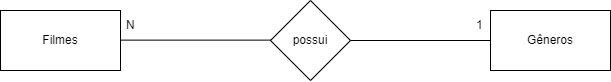

The diagram above was exported from draw.io. Its source (the exported page's mxGraphModel, read from the mxfile embedded in the PNG):
<mxGraphModel dx="778" dy="430" grid="1" gridSize="10" guides="1" tooltips="1" connect="1" arrows="1" fold="1" page="1" pageScale="1" pageWidth="827" pageHeight="1169" math="0" shadow="0">
  <root>
    <mxCell id="0" />
    <mxCell id="1" parent="0" />
    <mxCell id="yaOeh6aV-ggRc0p7RnkD-2" value="&lt;font style=&quot;vertical-align: inherit;&quot;&gt;&lt;font style=&quot;vertical-align: inherit;&quot;&gt;possui&lt;/font&gt;&lt;/font&gt;" style="rhombus;whiteSpace=wrap;html=1;" vertex="1" parent="1">
      <mxGeometry x="390" y="240" width="80" height="80" as="geometry" />
    </mxCell>
    <mxCell id="yaOeh6aV-ggRc0p7RnkD-3" value="&lt;font style=&quot;vertical-align: inherit;&quot;&gt;&lt;font style=&quot;vertical-align: inherit;&quot;&gt;Filmes&lt;/font&gt;&lt;/font&gt;" style="rounded=0;whiteSpace=wrap;html=1;" vertex="1" parent="1">
      <mxGeometry x="120" y="250" width="120" height="60" as="geometry" />
    </mxCell>
    <mxCell id="yaOeh6aV-ggRc0p7RnkD-4" value="&lt;font style=&quot;vertical-align: inherit;&quot;&gt;&lt;font style=&quot;vertical-align: inherit;&quot;&gt;&lt;font style=&quot;vertical-align: inherit;&quot;&gt;&lt;font style=&quot;vertical-align: inherit;&quot;&gt;&lt;font style=&quot;vertical-align: inherit;&quot;&gt;&lt;font style=&quot;vertical-align: inherit;&quot;&gt;Gêneros&lt;/font&gt;&lt;/font&gt;&lt;/font&gt;&lt;/font&gt;&lt;/font&gt;&lt;/font&gt;" style="rounded=0;whiteSpace=wrap;html=1;" vertex="1" parent="1">
      <mxGeometry x="610" y="250" width="120" height="60" as="geometry" />
    </mxCell>
    <mxCell id="yaOeh6aV-ggRc0p7RnkD-8" value="" style="endArrow=none;html=1;rounded=0;entryX=0;entryY=0.5;entryDx=0;entryDy=0;exitX=1;exitY=0.5;exitDx=0;exitDy=0;" edge="1" parent="1">
      <mxGeometry width="50" height="50" relative="1" as="geometry">
        <mxPoint x="240.0000000000001" y="279.63" as="sourcePoint" />
        <mxPoint x="390" y="279.63" as="targetPoint" />
      </mxGeometry>
    </mxCell>
    <mxCell id="yaOeh6aV-ggRc0p7RnkD-9" value="" style="endArrow=none;html=1;rounded=0;entryX=0;entryY=0.5;entryDx=0;entryDy=0;exitX=1;exitY=0.5;exitDx=0;exitDy=0;" edge="1" parent="1" source="yaOeh6aV-ggRc0p7RnkD-2" target="yaOeh6aV-ggRc0p7RnkD-4">
      <mxGeometry width="50" height="50" relative="1" as="geometry">
        <mxPoint x="480" y="280" as="sourcePoint" />
        <mxPoint x="600" y="279.63" as="targetPoint" />
      </mxGeometry>
    </mxCell>
    <mxCell id="yaOeh6aV-ggRc0p7RnkD-10" value="1" style="text;strokeColor=none;fillColor=none;align=left;verticalAlign=middle;spacingLeft=4;spacingRight=4;overflow=hidden;points=[[0,0.5],[1,0.5]];portConstraint=eastwest;rotatable=0;whiteSpace=wrap;html=1;" vertex="1" parent="1">
      <mxGeometry x="590" y="250" width="20" height="30" as="geometry" />
    </mxCell>
    <mxCell id="yaOeh6aV-ggRc0p7RnkD-11" value="N" style="text;strokeColor=none;fillColor=none;align=left;verticalAlign=middle;spacingLeft=4;spacingRight=4;overflow=hidden;points=[[0,0.5],[1,0.5]];portConstraint=eastwest;rotatable=0;whiteSpace=wrap;html=1;" vertex="1" parent="1">
      <mxGeometry x="240" y="250" width="20" height="30" as="geometry" />
    </mxCell>
  </root>
</mxGraphModel>